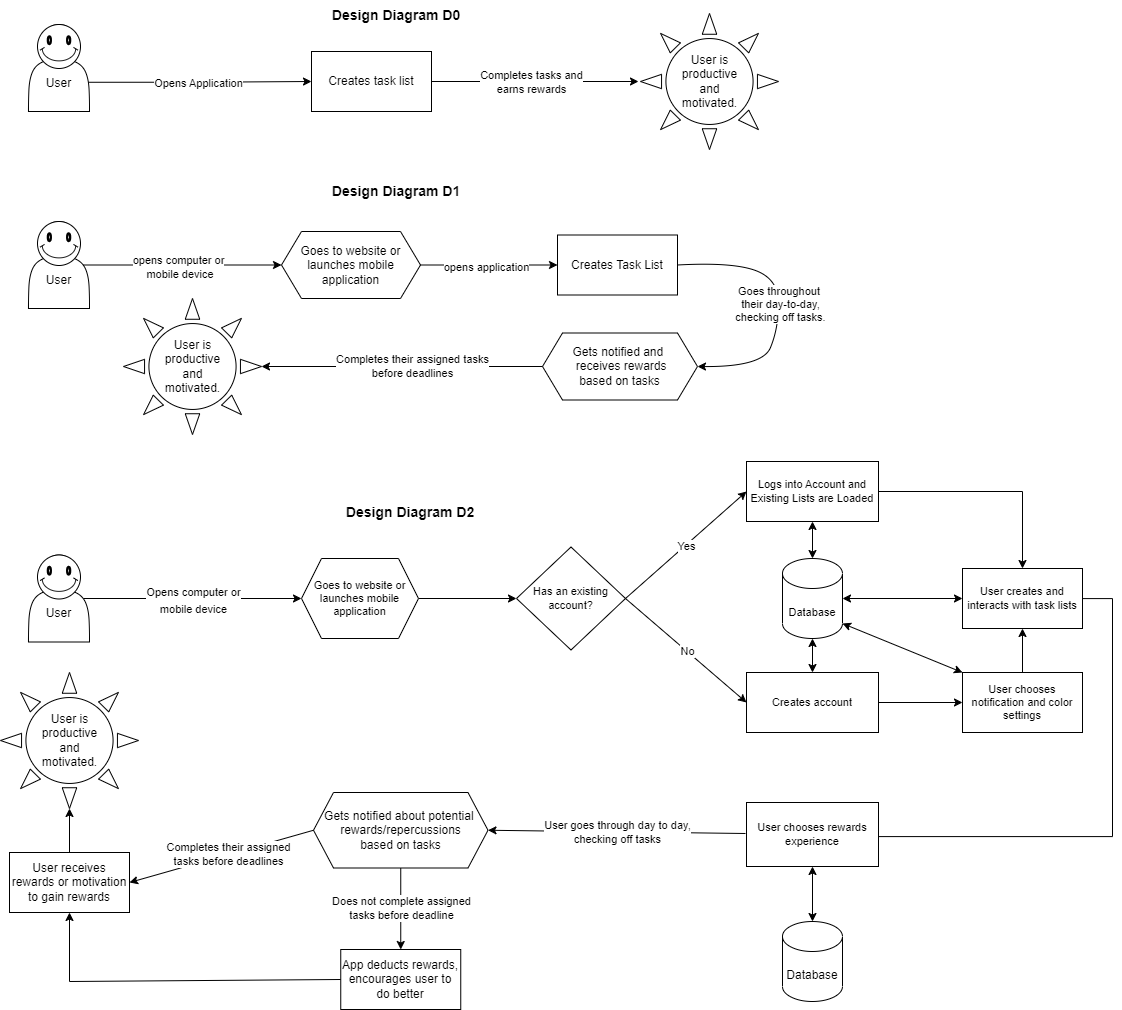

The diagram above was exported from draw.io. Its source (the exported page's mxGraphModel, read from the mxfile embedded in the PNG):
<mxGraphModel dx="2324" dy="982" grid="0" gridSize="10" guides="1" tooltips="1" connect="1" arrows="1" fold="1" page="1" pageScale="1" pageWidth="850" pageHeight="1100" math="0" shadow="0">
  <root>
    <mxCell id="0" />
    <mxCell id="1" parent="0" />
    <mxCell id="WNRncOnwveQhCaMA4vCY-9" style="edgeStyle=orthogonalEdgeStyle;rounded=0;orthogonalLoop=1;jettySize=auto;html=1;entryX=0;entryY=0.5;entryDx=0;entryDy=0;" parent="1" source="WNRncOnwveQhCaMA4vCY-1" edge="1">
      <mxGeometry relative="1" as="geometry">
        <mxPoint x="650" y="134" as="targetPoint" />
      </mxGeometry>
    </mxCell>
    <mxCell id="gHk4TSWoiikdLObMAprq-12" value="Completes tasks and &lt;br&gt;earns rewards" style="edgeLabel;html=1;align=center;verticalAlign=middle;resizable=0;points=[];" parent="WNRncOnwveQhCaMA4vCY-9" connectable="0" vertex="1">
      <mxGeometry x="-0.0529" relative="1" as="geometry">
        <mxPoint x="1" as="offset" />
      </mxGeometry>
    </mxCell>
    <mxCell id="WNRncOnwveQhCaMA4vCY-1" value="Creates task list" style="rounded=0;whiteSpace=wrap;html=1;" parent="1" vertex="1">
      <mxGeometry x="323" y="104" width="120" height="60" as="geometry" />
    </mxCell>
    <mxCell id="prHrCOH3ivs_xL7tnmaj-1" value="Creates Task List" style="rounded=0;whiteSpace=wrap;html=1;" parent="1" vertex="1">
      <mxGeometry x="569" y="287.5" width="120" height="60" as="geometry" />
    </mxCell>
    <mxCell id="WNRncOnwveQhCaMA4vCY-6" style="edgeStyle=orthogonalEdgeStyle;rounded=0;orthogonalLoop=1;jettySize=auto;html=1;entryX=0;entryY=0.5;entryDx=0;entryDy=0;exitX=0.977;exitY=0.664;exitDx=0;exitDy=0;exitPerimeter=0;" parent="1" source="prHrCOH3ivs_xL7tnmaj-32" target="WNRncOnwveQhCaMA4vCY-1" edge="1">
      <mxGeometry relative="1" as="geometry">
        <mxPoint x="120" y="134.0999999999999" as="sourcePoint" />
      </mxGeometry>
    </mxCell>
    <mxCell id="gHk4TSWoiikdLObMAprq-13" value="Opens Application" style="edgeLabel;html=1;align=center;verticalAlign=middle;resizable=0;points=[];" parent="WNRncOnwveQhCaMA4vCY-6" connectable="0" vertex="1">
      <mxGeometry x="-0.022" relative="1" as="geometry">
        <mxPoint as="offset" />
      </mxGeometry>
    </mxCell>
    <mxCell id="prHrCOH3ivs_xL7tnmaj-9" value="Goes to website or launches mobile application" style="shape=hexagon;perimeter=hexagonPerimeter2;whiteSpace=wrap;html=1;fixedSize=1;" parent="1" vertex="1">
      <mxGeometry x="293" y="284" width="139" height="67" as="geometry" />
    </mxCell>
    <mxCell id="prHrCOH3ivs_xL7tnmaj-10" value="" style="endArrow=classic;html=1;rounded=0;exitX=1;exitY=0.5;exitDx=0;exitDy=0;" parent="1" source="prHrCOH3ivs_xL7tnmaj-9" target="prHrCOH3ivs_xL7tnmaj-1" edge="1">
      <mxGeometry relative="1" as="geometry">
        <mxPoint x="356" y="317" as="sourcePoint" />
        <mxPoint x="456" y="317" as="targetPoint" />
      </mxGeometry>
    </mxCell>
    <mxCell id="prHrCOH3ivs_xL7tnmaj-11" value="opens application" style="edgeLabel;resizable=0;html=1;align=center;verticalAlign=middle;" parent="prHrCOH3ivs_xL7tnmaj-10" connectable="0" vertex="1">
      <mxGeometry relative="1" as="geometry">
        <mxPoint x="-4" y="2" as="offset" />
      </mxGeometry>
    </mxCell>
    <mxCell id="WNRncOnwveQhCaMA4vCY-15" value="&lt;b&gt;&lt;font style=&quot;font-size: 14px&quot;&gt;Design Diagram D0&lt;/font&gt;&lt;/b&gt;" style="text;html=1;strokeColor=none;fillColor=none;align=center;verticalAlign=middle;whiteSpace=wrap;rounded=0;" parent="1" vertex="1">
      <mxGeometry x="327" y="53" width="162" height="30" as="geometry" />
    </mxCell>
    <mxCell id="WNRncOnwveQhCaMA4vCY-17" value="&lt;b&gt;&lt;font style=&quot;font-size: 14px&quot;&gt;Design Diagram D1&lt;/font&gt;&lt;/b&gt;" style="text;html=1;strokeColor=none;fillColor=none;align=center;verticalAlign=middle;whiteSpace=wrap;rounded=0;" parent="1" vertex="1">
      <mxGeometry x="327" y="228.5" width="162" height="30" as="geometry" />
    </mxCell>
    <mxCell id="prHrCOH3ivs_xL7tnmaj-15" value="" style="endArrow=classic;html=1;rounded=0;entryX=0;entryY=0.5;entryDx=0;entryDy=0;exitX=0.9;exitY=0.5;exitDx=0;exitDy=0;exitPerimeter=0;" parent="1" source="prHrCOH3ivs_xL7tnmaj-33" target="prHrCOH3ivs_xL7tnmaj-9" edge="1">
      <mxGeometry relative="1" as="geometry">
        <mxPoint x="120" y="317.5" as="sourcePoint" />
        <mxPoint x="208" y="319.5" as="targetPoint" />
      </mxGeometry>
    </mxCell>
    <mxCell id="prHrCOH3ivs_xL7tnmaj-20" value="opens computer or&lt;br&gt;&amp;nbsp;mobile device" style="edgeLabel;html=1;align=center;verticalAlign=middle;resizable=0;points=[];" parent="prHrCOH3ivs_xL7tnmaj-15" connectable="0" vertex="1">
      <mxGeometry x="-0.0485" y="-2" relative="1" as="geometry">
        <mxPoint as="offset" />
      </mxGeometry>
    </mxCell>
    <mxCell id="WNRncOnwveQhCaMA4vCY-18" value="&lt;b&gt;&lt;font style=&quot;font-size: 14px&quot;&gt;Design Diagram D2&lt;/font&gt;&lt;/b&gt;" style="text;html=1;strokeColor=none;fillColor=none;align=center;verticalAlign=middle;whiteSpace=wrap;rounded=0;" parent="1" vertex="1">
      <mxGeometry x="341" y="550" width="162" height="30" as="geometry" />
    </mxCell>
    <mxCell id="prHrCOH3ivs_xL7tnmaj-23" value="Gets notified and&amp;nbsp;&lt;br&gt;&amp;nbsp;receives rewards &lt;br&gt;based on tasks" style="shape=hexagon;perimeter=hexagonPerimeter2;whiteSpace=wrap;html=1;fixedSize=1;" parent="1" vertex="1">
      <mxGeometry x="554" y="385.5" width="155" height="67" as="geometry" />
    </mxCell>
    <mxCell id="prHrCOH3ivs_xL7tnmaj-24" value="" style="curved=1;endArrow=classic;html=1;rounded=0;exitX=1;exitY=0.5;exitDx=0;exitDy=0;entryX=1;entryY=0.5;entryDx=0;entryDy=0;" parent="1" source="prHrCOH3ivs_xL7tnmaj-1" target="prHrCOH3ivs_xL7tnmaj-23" edge="1">
      <mxGeometry width="50" height="50" relative="1" as="geometry">
        <mxPoint x="722" y="380.5" as="sourcePoint" />
        <mxPoint x="772" y="330.5" as="targetPoint" />
        <Array as="points">
          <mxPoint x="744" y="314.5" />
          <mxPoint x="790" y="331.5" />
          <mxPoint x="790" y="380.5" />
          <mxPoint x="774" y="419.5" />
        </Array>
      </mxGeometry>
    </mxCell>
    <mxCell id="prHrCOH3ivs_xL7tnmaj-27" value="Goes throughout&amp;nbsp;&lt;br&gt;their day-to-day,&lt;br&gt;checking off tasks." style="edgeLabel;html=1;align=center;verticalAlign=middle;resizable=0;points=[];" parent="prHrCOH3ivs_xL7tnmaj-24" connectable="0" vertex="1">
      <mxGeometry x="-0.0078" y="1" relative="1" as="geometry">
        <mxPoint as="offset" />
      </mxGeometry>
    </mxCell>
    <mxCell id="prHrCOH3ivs_xL7tnmaj-25" value="" style="endArrow=classic;html=1;rounded=0;exitX=0;exitY=0.5;exitDx=0;exitDy=0;entryX=1;entryY=0.5;entryDx=0;entryDy=0;entryPerimeter=0;" parent="1" source="prHrCOH3ivs_xL7tnmaj-23" target="prHrCOH3ivs_xL7tnmaj-37" edge="1">
      <mxGeometry width="50" height="50" relative="1" as="geometry">
        <mxPoint x="373" y="406.5" as="sourcePoint" />
        <mxPoint x="270.0000000000002" y="419" as="targetPoint" />
      </mxGeometry>
    </mxCell>
    <mxCell id="prHrCOH3ivs_xL7tnmaj-26" value="Completes their assigned tasks&lt;br&gt;before deadlines" style="edgeLabel;html=1;align=center;verticalAlign=middle;resizable=0;points=[];" parent="prHrCOH3ivs_xL7tnmaj-25" connectable="0" vertex="1">
      <mxGeometry x="-0.0646" y="-1" relative="1" as="geometry">
        <mxPoint as="offset" />
      </mxGeometry>
    </mxCell>
    <mxCell id="WNRncOnwveQhCaMA4vCY-25" value="" style="endArrow=classic;html=1;rounded=0;fontSize=14;exitX=0.9;exitY=0.5;exitDx=0;exitDy=0;entryX=0;entryY=0.5;entryDx=0;entryDy=0;exitPerimeter=0;" parent="1" source="prHrCOH3ivs_xL7tnmaj-35" target="WNRncOnwveQhCaMA4vCY-28" edge="1">
      <mxGeometry relative="1" as="geometry">
        <mxPoint x="156" y="651" as="sourcePoint" />
        <mxPoint x="296" y="651" as="targetPoint" />
      </mxGeometry>
    </mxCell>
    <mxCell id="WNRncOnwveQhCaMA4vCY-26" value="&lt;font style=&quot;font-size: 11px&quot;&gt;Opens computer or &lt;br&gt;mobile device&lt;/font&gt;" style="edgeLabel;resizable=0;html=1;align=center;verticalAlign=middle;fontSize=14;" parent="WNRncOnwveQhCaMA4vCY-25" connectable="0" vertex="1">
      <mxGeometry relative="1" as="geometry" />
    </mxCell>
    <mxCell id="WNRncOnwveQhCaMA4vCY-31" style="edgeStyle=orthogonalEdgeStyle;rounded=0;orthogonalLoop=1;jettySize=auto;html=1;exitX=1;exitY=0.5;exitDx=0;exitDy=0;entryX=0;entryY=0.5;entryDx=0;entryDy=0;fontSize=11;" parent="1" source="WNRncOnwveQhCaMA4vCY-28" target="WNRncOnwveQhCaMA4vCY-32" edge="1">
      <mxGeometry relative="1" as="geometry">
        <mxPoint x="528" y="651" as="targetPoint" />
      </mxGeometry>
    </mxCell>
    <mxCell id="WNRncOnwveQhCaMA4vCY-28" value="Goes to website or launches mobile application" style="shape=hexagon;perimeter=hexagonPerimeter2;whiteSpace=wrap;html=1;fixedSize=1;fontSize=11;" parent="1" vertex="1">
      <mxGeometry x="313" y="611" width="117" height="80" as="geometry" />
    </mxCell>
    <mxCell id="WNRncOnwveQhCaMA4vCY-32" value="Has an existing account?" style="rhombus;whiteSpace=wrap;html=1;fontSize=11;" parent="1" vertex="1">
      <mxGeometry x="528" y="599.5" width="109" height="103" as="geometry" />
    </mxCell>
    <mxCell id="prHrCOH3ivs_xL7tnmaj-32" value="&lt;br&gt;&lt;br&gt;User" style="shape=actor;whiteSpace=wrap;html=1;" parent="1" vertex="1">
      <mxGeometry x="40" y="77" width="61" height="87" as="geometry" />
    </mxCell>
    <mxCell id="WNRncOnwveQhCaMA4vCY-52" style="edgeStyle=orthogonalEdgeStyle;rounded=0;orthogonalLoop=1;jettySize=auto;html=1;exitX=1;exitY=0.5;exitDx=0;exitDy=0;entryX=0.5;entryY=0;entryDx=0;entryDy=0;fontSize=11;" parent="1" source="WNRncOnwveQhCaMA4vCY-33" target="WNRncOnwveQhCaMA4vCY-46" edge="1">
      <mxGeometry relative="1" as="geometry" />
    </mxCell>
    <mxCell id="WNRncOnwveQhCaMA4vCY-41" value="" style="endArrow=classic;html=1;rounded=0;fontSize=11;entryX=0;entryY=0.5;entryDx=0;entryDy=0;exitX=1;exitY=0.5;exitDx=0;exitDy=0;" parent="1" source="WNRncOnwveQhCaMA4vCY-32" target="WNRncOnwveQhCaMA4vCY-37" edge="1">
      <mxGeometry relative="1" as="geometry">
        <mxPoint x="670" y="616" as="sourcePoint" />
        <mxPoint x="770" y="616" as="targetPoint" />
      </mxGeometry>
    </mxCell>
    <mxCell id="WNRncOnwveQhCaMA4vCY-42" value="No" style="edgeLabel;resizable=0;html=1;align=center;verticalAlign=middle;fontSize=11;" parent="WNRncOnwveQhCaMA4vCY-41" connectable="0" vertex="1">
      <mxGeometry relative="1" as="geometry" />
    </mxCell>
    <mxCell id="WNRncOnwveQhCaMA4vCY-33" value="Logs into Account and Existing Lists are Loaded" style="rounded=0;whiteSpace=wrap;html=1;fontSize=11;" parent="1" vertex="1">
      <mxGeometry x="758" y="514" width="132" height="60" as="geometry" />
    </mxCell>
    <mxCell id="WNRncOnwveQhCaMA4vCY-43" value="Database" style="shape=cylinder3;whiteSpace=wrap;html=1;boundedLbl=1;backgroundOutline=1;size=15;fontSize=11;" parent="1" vertex="1">
      <mxGeometry x="794" y="611" width="60" height="80" as="geometry" />
    </mxCell>
    <mxCell id="prHrCOH3ivs_xL7tnmaj-35" value="&lt;br&gt;&lt;br&gt;User" style="shape=actor;whiteSpace=wrap;html=1;" parent="1" vertex="1">
      <mxGeometry x="40" y="607.5" width="61" height="87" as="geometry" />
    </mxCell>
    <mxCell id="WNRncOnwveQhCaMA4vCY-58" style="edgeStyle=orthogonalEdgeStyle;rounded=0;orthogonalLoop=1;jettySize=auto;html=1;entryX=0;entryY=0.5;entryDx=0;entryDy=0;fontSize=11;" parent="1" source="WNRncOnwveQhCaMA4vCY-37" target="WNRncOnwveQhCaMA4vCY-56" edge="1">
      <mxGeometry relative="1" as="geometry" />
    </mxCell>
    <mxCell id="WNRncOnwveQhCaMA4vCY-37" value="Creates account" style="rounded=0;whiteSpace=wrap;html=1;fontSize=11;" parent="1" vertex="1">
      <mxGeometry x="758" y="725" width="132" height="60" as="geometry" />
    </mxCell>
    <mxCell id="prHrCOH3ivs_xL7tnmaj-36" value="" style="verticalLabelPosition=bottom;verticalAlign=top;html=1;shape=mxgraph.basic.smiley" parent="1" vertex="1">
      <mxGeometry x="49" y="607.5" width="43" height="44" as="geometry" />
    </mxCell>
    <mxCell id="c5Hyi19DvWh72qWo5n7G-2" value="" style="verticalLabelPosition=bottom;verticalAlign=top;html=1;shape=mxgraph.basic.smiley" parent="1" vertex="1">
      <mxGeometry x="49" y="77" width="43" height="44" as="geometry" />
    </mxCell>
    <mxCell id="prHrCOH3ivs_xL7tnmaj-37" value="User is &lt;br&gt;productive &lt;br&gt;and &lt;br&gt;motivated." style="verticalLabelPosition=middle;verticalAlign=middle;html=1;shape=mxgraph.basic.sun;labelPosition=center;align=center;" parent="1" vertex="1">
      <mxGeometry x="135" y="351" width="138" height="136" as="geometry" />
    </mxCell>
    <mxCell id="WNRncOnwveQhCaMA4vCY-35" value="" style="endArrow=classic;html=1;rounded=0;fontSize=11;exitX=1;exitY=0.5;exitDx=0;exitDy=0;entryX=0;entryY=0.5;entryDx=0;entryDy=0;" parent="1" source="WNRncOnwveQhCaMA4vCY-32" target="WNRncOnwveQhCaMA4vCY-33" edge="1">
      <mxGeometry relative="1" as="geometry">
        <mxPoint x="598" y="547" as="sourcePoint" />
        <mxPoint x="698" y="547" as="targetPoint" />
      </mxGeometry>
    </mxCell>
    <mxCell id="WNRncOnwveQhCaMA4vCY-36" value="Yes" style="edgeLabel;resizable=0;html=1;align=center;verticalAlign=middle;fontSize=11;" parent="WNRncOnwveQhCaMA4vCY-35" connectable="0" vertex="1">
      <mxGeometry relative="1" as="geometry" />
    </mxCell>
    <mxCell id="prHrCOH3ivs_xL7tnmaj-38" value="User is &lt;br&gt;productive &lt;br&gt;and &lt;br&gt;motivated." style="verticalLabelPosition=middle;verticalAlign=middle;html=1;shape=mxgraph.basic.sun;labelPosition=center;align=center;" parent="1" vertex="1">
      <mxGeometry x="652" y="66" width="138" height="136" as="geometry" />
    </mxCell>
    <mxCell id="prHrCOH3ivs_xL7tnmaj-33" value="&lt;br&gt;&lt;br&gt;User" style="shape=actor;whiteSpace=wrap;html=1;" parent="1" vertex="1">
      <mxGeometry x="40" y="274" width="61" height="87" as="geometry" />
    </mxCell>
    <mxCell id="WNRncOnwveQhCaMA4vCY-44" value="" style="endArrow=classic;startArrow=classic;html=1;rounded=0;fontSize=11;exitX=0.5;exitY=1;exitDx=0;exitDy=0;exitPerimeter=0;entryX=0.5;entryY=0;entryDx=0;entryDy=0;" parent="1" source="WNRncOnwveQhCaMA4vCY-43" target="WNRncOnwveQhCaMA4vCY-37" edge="1">
      <mxGeometry width="50" height="50" relative="1" as="geometry">
        <mxPoint x="691" y="683" as="sourcePoint" />
        <mxPoint x="741" y="633" as="targetPoint" />
      </mxGeometry>
    </mxCell>
    <mxCell id="prHrCOH3ivs_xL7tnmaj-34" value="" style="verticalLabelPosition=bottom;verticalAlign=top;html=1;shape=mxgraph.basic.smiley" parent="1" vertex="1">
      <mxGeometry x="49" y="274" width="43" height="44" as="geometry" />
    </mxCell>
    <mxCell id="WNRncOnwveQhCaMA4vCY-45" value="" style="endArrow=classic;startArrow=classic;html=1;rounded=0;fontSize=11;exitX=0.5;exitY=0;exitDx=0;exitDy=0;exitPerimeter=0;entryX=0.5;entryY=1;entryDx=0;entryDy=0;" parent="1" source="WNRncOnwveQhCaMA4vCY-43" target="WNRncOnwveQhCaMA4vCY-33" edge="1">
      <mxGeometry width="50" height="50" relative="1" as="geometry">
        <mxPoint x="691" y="683" as="sourcePoint" />
        <mxPoint x="741" y="633" as="targetPoint" />
      </mxGeometry>
    </mxCell>
    <mxCell id="WNRncOnwveQhCaMA4vCY-55" style="edgeStyle=orthogonalEdgeStyle;rounded=0;orthogonalLoop=1;jettySize=auto;html=1;fontSize=11;entryX=1;entryY=0.5;entryDx=0;entryDy=0;" parent="1" source="WNRncOnwveQhCaMA4vCY-46" target="WNRncOnwveQhCaMA4vCY-54" edge="1">
      <mxGeometry relative="1" as="geometry">
        <mxPoint x="972" y="889" as="targetPoint" />
        <Array as="points">
          <mxPoint x="1124" y="651" />
          <mxPoint x="1124" y="889" />
          <mxPoint x="884" y="889" />
        </Array>
      </mxGeometry>
    </mxCell>
    <mxCell id="WNRncOnwveQhCaMA4vCY-46" value="User creates and interacts with task lists" style="rounded=0;whiteSpace=wrap;html=1;fontSize=11;" parent="1" vertex="1">
      <mxGeometry x="974" y="621" width="120" height="60" as="geometry" />
    </mxCell>
    <mxCell id="WNRncOnwveQhCaMA4vCY-53" value="" style="endArrow=classic;startArrow=classic;html=1;rounded=0;fontSize=11;exitX=0;exitY=0.5;exitDx=0;exitDy=0;entryX=1;entryY=0.5;entryDx=0;entryDy=0;entryPerimeter=0;" parent="1" source="WNRncOnwveQhCaMA4vCY-46" target="WNRncOnwveQhCaMA4vCY-43" edge="1">
      <mxGeometry width="50" height="50" relative="1" as="geometry">
        <mxPoint x="617" y="692" as="sourcePoint" />
        <mxPoint x="667" y="642" as="targetPoint" />
      </mxGeometry>
    </mxCell>
    <mxCell id="WNRncOnwveQhCaMA4vCY-54" value="User chooses rewards experience" style="rounded=0;whiteSpace=wrap;html=1;fontSize=11;" parent="1" vertex="1">
      <mxGeometry x="758" y="855" width="132" height="64" as="geometry" />
    </mxCell>
    <mxCell id="WNRncOnwveQhCaMA4vCY-57" style="edgeStyle=orthogonalEdgeStyle;rounded=0;orthogonalLoop=1;jettySize=auto;html=1;entryX=0.5;entryY=1;entryDx=0;entryDy=0;fontSize=11;" parent="1" source="WNRncOnwveQhCaMA4vCY-56" target="WNRncOnwveQhCaMA4vCY-46" edge="1">
      <mxGeometry relative="1" as="geometry" />
    </mxCell>
    <mxCell id="WNRncOnwveQhCaMA4vCY-56" value="User chooses notification and color settings" style="rounded=0;whiteSpace=wrap;html=1;fontSize=11;" parent="1" vertex="1">
      <mxGeometry x="974" y="725" width="120" height="60" as="geometry" />
    </mxCell>
    <mxCell id="WNRncOnwveQhCaMA4vCY-59" value="" style="endArrow=classic;startArrow=classic;html=1;rounded=0;fontSize=11;entryX=1;entryY=1;entryDx=0;entryDy=-15;entryPerimeter=0;exitX=0;exitY=0;exitDx=0;exitDy=0;" parent="1" source="WNRncOnwveQhCaMA4vCY-56" target="WNRncOnwveQhCaMA4vCY-43" edge="1">
      <mxGeometry width="50" height="50" relative="1" as="geometry">
        <mxPoint x="944" y="722" as="sourcePoint" />
        <mxPoint x="994" y="672" as="targetPoint" />
      </mxGeometry>
    </mxCell>
    <mxCell id="gHk4TSWoiikdLObMAprq-9" value="Database" style="shape=cylinder3;whiteSpace=wrap;html=1;boundedLbl=1;backgroundOutline=1;size=15;" parent="1" vertex="1">
      <mxGeometry x="794.002" y="974.0019999999998" width="60" height="80" as="geometry" />
    </mxCell>
    <mxCell id="gHk4TSWoiikdLObMAprq-10" value="" style="endArrow=classic;startArrow=classic;html=1;rounded=0;entryX=0.5;entryY=1;entryDx=0;entryDy=0;exitX=0.5;exitY=0;exitDx=0;exitDy=0;exitPerimeter=0;" parent="1" source="gHk4TSWoiikdLObMAprq-9" target="WNRncOnwveQhCaMA4vCY-54" edge="1">
      <mxGeometry width="50" height="50" relative="1" as="geometry">
        <mxPoint x="689" y="870" as="sourcePoint" />
        <mxPoint x="739" y="820" as="targetPoint" />
      </mxGeometry>
    </mxCell>
    <mxCell id="b6UbeFNDLXyx7PpOjIIG-4" value="" style="endArrow=classic;html=1;rounded=0;entryX=1;entryY=0.5;entryDx=0;entryDy=0;" parent="1" target="b6UbeFNDLXyx7PpOjIIG-6" edge="1">
      <mxGeometry relative="1" as="geometry">
        <mxPoint x="757" y="886" as="sourcePoint" />
        <mxPoint x="499" y="886" as="targetPoint" />
      </mxGeometry>
    </mxCell>
    <mxCell id="b6UbeFNDLXyx7PpOjIIG-5" value="User goes through day to day, &lt;br&gt;checking off tasks" style="edgeLabel;resizable=0;html=1;align=center;verticalAlign=middle;" parent="b6UbeFNDLXyx7PpOjIIG-4" connectable="0" vertex="1">
      <mxGeometry relative="1" as="geometry" />
    </mxCell>
    <mxCell id="b6UbeFNDLXyx7PpOjIIG-6" value="Gets notified about potential&amp;nbsp;&lt;br&gt;rewards/repercussions&lt;br&gt;based on tasks" style="shape=hexagon;perimeter=hexagonPerimeter2;whiteSpace=wrap;html=1;fixedSize=1;" parent="1" vertex="1">
      <mxGeometry x="325" y="845" width="174.5" height="75.5" as="geometry" />
    </mxCell>
    <mxCell id="b6UbeFNDLXyx7PpOjIIG-7" value="" style="endArrow=classic;html=1;rounded=0;exitX=0;exitY=0.5;exitDx=0;exitDy=0;entryX=1;entryY=0.5;entryDx=0;entryDy=0;" parent="1" source="b6UbeFNDLXyx7PpOjIIG-6" target="ohhHePAOLkW855W8WEWA-1" edge="1">
      <mxGeometry width="50" height="50" relative="1" as="geometry">
        <mxPoint x="330.5" y="925" as="sourcePoint" />
        <mxPoint x="194" y="952.5" as="targetPoint" />
      </mxGeometry>
    </mxCell>
    <mxCell id="b6UbeFNDLXyx7PpOjIIG-8" value="Completes their assigned &lt;br&gt;tasks before deadlines" style="edgeLabel;html=1;align=center;verticalAlign=middle;resizable=0;points=[];" parent="b6UbeFNDLXyx7PpOjIIG-7" connectable="0" vertex="1">
      <mxGeometry x="-0.0646" y="-1" relative="1" as="geometry">
        <mxPoint as="offset" />
      </mxGeometry>
    </mxCell>
    <mxCell id="b6UbeFNDLXyx7PpOjIIG-9" value="User is &lt;br&gt;productive &lt;br&gt;and &lt;br&gt;motivated." style="verticalLabelPosition=middle;verticalAlign=middle;html=1;shape=mxgraph.basic.sun;labelPosition=center;align=center;" parent="1" vertex="1">
      <mxGeometry x="12" y="725" width="138" height="136" as="geometry" />
    </mxCell>
    <mxCell id="FR6v7BKGAtxoffuLAGgE-1" value="App deducts rewards, encourages user to do better" style="whiteSpace=wrap;html=1;" parent="1" vertex="1">
      <mxGeometry x="352.25" y="1002" width="120" height="60" as="geometry" />
    </mxCell>
    <mxCell id="FR6v7BKGAtxoffuLAGgE-3" value="" style="endArrow=classic;html=1;rounded=0;exitX=0.5;exitY=1;exitDx=0;exitDy=0;entryX=0.5;entryY=0;entryDx=0;entryDy=0;" parent="1" source="b6UbeFNDLXyx7PpOjIIG-6" target="FR6v7BKGAtxoffuLAGgE-1" edge="1">
      <mxGeometry relative="1" as="geometry">
        <mxPoint x="600" y="881" as="sourcePoint" />
        <mxPoint x="700" y="881" as="targetPoint" />
      </mxGeometry>
    </mxCell>
    <mxCell id="FR6v7BKGAtxoffuLAGgE-4" value="Does not complete assigned &lt;br&gt;tasks before deadline" style="edgeLabel;resizable=0;html=1;align=center;verticalAlign=middle;" parent="FR6v7BKGAtxoffuLAGgE-3" connectable="0" vertex="1">
      <mxGeometry relative="1" as="geometry" />
    </mxCell>
    <mxCell id="ohhHePAOLkW855W8WEWA-3" value="" style="edgeStyle=orthogonalEdgeStyle;rounded=0;orthogonalLoop=1;jettySize=auto;html=1;" parent="1" source="ohhHePAOLkW855W8WEWA-1" target="b6UbeFNDLXyx7PpOjIIG-9" edge="1">
      <mxGeometry relative="1" as="geometry" />
    </mxCell>
    <mxCell id="ohhHePAOLkW855W8WEWA-1" value="User receives rewards or motivation to gain rewards" style="rounded=0;whiteSpace=wrap;html=1;" parent="1" vertex="1">
      <mxGeometry x="21" y="905" width="120" height="60" as="geometry" />
    </mxCell>
    <mxCell id="27ijTdYqEcdCBryxRiBS-2" value="" style="endArrow=classic;html=1;rounded=0;exitX=0;exitY=0.5;exitDx=0;exitDy=0;entryX=0.5;entryY=1;entryDx=0;entryDy=0;" edge="1" parent="1" source="FR6v7BKGAtxoffuLAGgE-1" target="ohhHePAOLkW855W8WEWA-1">
      <mxGeometry relative="1" as="geometry">
        <mxPoint x="213" y="991" as="sourcePoint" />
        <mxPoint x="62" y="1032" as="targetPoint" />
        <Array as="points">
          <mxPoint x="81" y="1034" />
        </Array>
      </mxGeometry>
    </mxCell>
  </root>
</mxGraphModel>